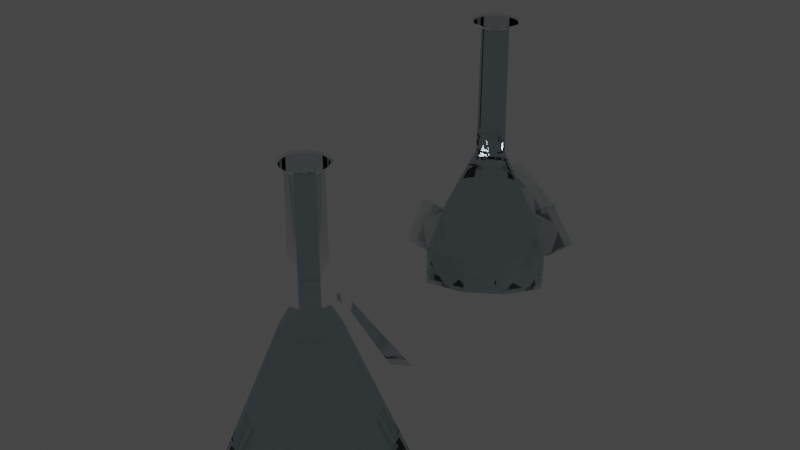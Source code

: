 # Source: flask.blend  (saved by Blender 3.6.13; exported with 4.5.12 LTS)
import bpy
from mathutils import Matrix  # noqa: F401  (used for matrix-valued properties, if any)

bpy.ops.wm.read_factory_settings(use_empty=True)
scene = bpy.context.scene
scene.name = 'Scene'

# ---- collections
col_collection = bpy.data.collections.new('Collection'); scene.collection.children.link(col_collection)

# ---- materials (node trees are filled in below, after node groups)
mat_neutralglas = bpy.data.materials.new('NeutralGlas')
mat_neutralglas_001 = bpy.data.materials.new('NeutralGlas.001')

# ---- material node trees
mat_neutralglas.use_nodes = True; mat_neutralglas.node_tree.nodes.clear()
_N = mat_neutralglas.node_tree.nodes; _L = mat_neutralglas.node_tree.links
n0 = _N.new('ShaderNodeOutputMaterial'); n0.name = 'Material Output'; n0.location = (300, 300)
n1 = _N.new('ShaderNodeBsdfPrincipled'); n1.name = 'Principled BSDF'; n1.location = (10, 300)
n1.distribution = 'GGX'
n1.subsurface_method = 'RANDOM_WALK_SKIN'
n1.inputs[0].default_value = (0.7041, 0.7769, 0.8, 0.75)
n1.inputs[2].default_value = 0.0
n1.inputs[3].default_value = 1.45
n1.inputs[11].default_value = 1.01
n1.inputs[13].default_value = 0.126
n1.inputs[18].default_value = 1.0
n1.inputs[20].default_value = 0.0
n1.inputs[27].default_value = (0.0, 0.0, 0.0, 1.0)
n1.inputs[28].default_value = 1.0
_L.new(n1.outputs[0], n0.inputs[0])
n0.is_active_output = True
mat_neutralglas_001.use_nodes = True; mat_neutralglas_001.node_tree.nodes.clear()
_N = mat_neutralglas_001.node_tree.nodes; _L = mat_neutralglas_001.node_tree.links
n0 = _N.new('ShaderNodeOutputMaterial'); n0.name = 'Material Output'; n0.location = (300, 300)
n1 = _N.new('ShaderNodeBsdfPrincipled'); n1.name = 'Principled BSDF'; n1.location = (10, 300)
n1.distribution = 'GGX'
n1.subsurface_method = 'RANDOM_WALK_SKIN'
n1.inputs[0].default_value = (0.7041, 0.7769, 0.8, 0.75)
n1.inputs[2].default_value = 0.0
n1.inputs[3].default_value = 1.45
n1.inputs[11].default_value = 1.01
n1.inputs[13].default_value = 0.126
n1.inputs[18].default_value = 1.0
n1.inputs[20].default_value = 0.0
n1.inputs[27].default_value = (0.0, 0.0, 0.0, 1.0)
n1.inputs[28].default_value = 1.0
_L.new(n1.outputs[0], n0.inputs[0])
n0.is_active_output = True

# ---- world
world_world = bpy.data.worlds.new('World'); scene.world = world_world
world_world.use_nodes = True; world_world.node_tree.nodes.clear()
_N = world_world.node_tree.nodes; _L = world_world.node_tree.links
n0 = _N.new('ShaderNodeOutputWorld'); n0.name = 'World Output'; n0.location = (300, 300)
n1 = _N.new('ShaderNodeBackground'); n1.name = 'Background'; n1.location = (10, 300)
n1.inputs[0].default_value = (0.05088, 0.05088, 0.05088, 1.0)
_L.new(n1.outputs[0], n0.inputs[0])
n0.is_active_output = True
world_world.color = (0.05088, 0.05088, 0.05088)
world_world.use_sun_shadow = False
world_world.sun_shadow_jitter_overblur = 0.0

# ---- meshes
me_cylinder = bpy.data.meshes.new('Cylinder')
me_cylinder.from_pydata([(0.0, 0.0, -3.725e-09), (-4.78e-10, 0.008937, 0.1), (0.00342, 0.008256, 0.1), (0.006319, 0.006319, 0.1), (0.008256, 0.00342, 0.1), (0.008937, -3.824e-10, 0.1), (0.008256, -0.00342, 0.1), (0.006319, -0.006319, 0.1), (0.00342, -0.008256, 0.1), (-4.78e-10, -0.008937, 0.1), (-0.00342, -0.008256, 0.1), (-0.006319, -0.006319, 0.1), (-0.008256, -0.00342, 0.1), (-0.008937, -3.824e-10, 0.1), (-0.008256, 0.00342, 0.1), (-0.006319, 0.006319, 0.1), (-0.00342, 0.008256, 0.1), (-4.78e-10, 0.008937, 0.1), (0.00342, 0.008256, 0.1), (0.006319, 0.006319, 0.1), (0.008256, 0.00342, 0.1), (0.008937, -3.824e-10, 0.1), (0.008256, -0.00342, 0.1), (0.006319, -0.006319, 0.1), (0.00342, -0.008256, 0.1), (-4.78e-10, -0.008937, 0.1), (-0.00342, -0.008256, 0.1), (-0.006319, -0.006319, 0.1), (-0.008256, -0.00342, 0.1), (-0.008937, -3.824e-10, 0.1), (-0.008256, 0.00342, 0.1), (-0.006319, 0.006319, 0.1), (-0.00342, 0.008256, 0.1), (-4.78e-10, 0.008937, 0.1), (0.00342, 0.008256, 0.1), (0.006319, 0.006319, 0.1), (0.008256, 0.00342, 0.1), (0.008937, -3.824e-10, 0.1), (0.008256, -0.00342, 0.1), (0.006319, -0.006319, 0.1), (0.00342, -0.008256, 0.1), (-4.78e-10, -0.008937, 0.1), (-0.00342, -0.008256, 0.1), (-0.006319, -0.006319, 0.1), (-0.008256, -0.00342, 0.1), (-0.008937, -3.824e-10, 0.1), (-0.008256, 0.00342, 0.1), (-0.006319, 0.006319, 0.1), (-0.00342, 0.008256, 0.1), (-4.2e-10, 0.00955, 0.05197), (-4.182e-10, 0.01408, 0.0484), (0.005388, 0.01301, 0.0484), (0.003655, 0.008823, 0.05197), (0.009955, 0.009955, 0.0484), (0.006753, 0.006753, 0.05197), (0.01301, 0.005388, 0.0484), (0.008823, 0.003655, 0.05197), (0.01408, -3.345e-10, 0.0484), (0.00955, -2.312e-10, 0.05197), (0.01301, -0.005388, 0.0484), (0.008823, -0.003655, 0.05197), (0.009955, -0.009955, 0.0484), (0.006753, -0.006753, 0.05197), (0.005388, -0.01301, 0.0484), (0.003655, -0.008823, 0.05197), (-4.182e-10, -0.01408, 0.0484), (-4.2e-10, -0.00955, 0.05197), (-0.005388, -0.01301, 0.0484), (-0.003655, -0.008823, 0.05197), (-0.009955, -0.009955, 0.0484), (-0.006753, -0.006753, 0.05197), (-0.01301, -0.005388, 0.0484), (-0.008823, -0.003655, 0.05197), (-0.01408, -3.345e-10, 0.0484), (-0.00955, -2.312e-10, 0.05197), (-0.01301, 0.005388, 0.0484), (-0.008823, 0.003655, 0.05197), (-0.009955, 0.009955, 0.0484), (-0.006753, 0.006753, 0.05197), (-0.005388, 0.01301, 0.0484), (-0.003655, 0.008823, 0.05197), (0.0, 0.04243, -3.725e-09), (-5.188e-11, 0.04554, 0.006005), (0.0, 0.04562, 0.0008045), (-2.91e-11, 0.04676, 0.003003), (0.01743, 0.04208, 0.006005), (0.01624, 0.0392, -3.725e-09), (0.01789, 0.0432, 0.003003), (0.01746, 0.04214, 0.0008045), (0.0322, 0.0322, 0.006005), (0.03, 0.03, -3.725e-09), (0.03306, 0.03306, 0.003003), (0.03226, 0.03226, 0.0008045), (0.04208, 0.01743, 0.006005), (0.0392, 0.01624, -3.725e-09), (0.0432, 0.01789, 0.003003), (0.04214, 0.01746, 0.0008045), (0.04554, -4.151e-11, 0.006005), (0.04243, 0.0, -3.725e-09), (0.04676, -1.455e-11, 0.003003), (0.04562, 0.0, 0.0008045), (0.04208, -0.01743, 0.006005), (0.0392, -0.01624, -3.725e-09), (0.0432, -0.01789, 0.003003), (0.04214, -0.01746, 0.0008045), (0.0322, -0.0322, 0.006005), (0.03, -0.03, -3.725e-09), (0.03306, -0.03306, 0.003003), (0.03226, -0.03226, 0.0008045), (0.01743, -0.04208, 0.006005), (0.01624, -0.0392, -3.725e-09), (0.01789, -0.0432, 0.003003), (0.01746, -0.04214, 0.0008045), (-5.188e-11, -0.04554, 0.006005), (0.0, -0.04243, -3.725e-09), (-2.91e-11, -0.04676, 0.003003), (0.0, -0.04562, 0.0008045), (-0.01743, -0.04208, 0.006005), (-0.01624, -0.0392, -3.725e-09), (-0.01789, -0.0432, 0.003003), (-0.01746, -0.04214, 0.0008045), (-0.0322, -0.0322, 0.006005), (-0.03, -0.03, -3.725e-09), (-0.03306, -0.03306, 0.003003), (-0.03226, -0.03226, 0.0008045), (-0.04208, -0.01743, 0.006005), (-0.0392, -0.01624, -3.725e-09), (-0.0432, -0.01789, 0.003003), (-0.04214, -0.01746, 0.0008045), (-0.04554, -4.151e-11, 0.006005), (-0.04243, 0.0, -3.725e-09), (-0.04676, -1.455e-11, 0.003003), (-0.04562, 0.0, 0.0008045), (-0.04208, 0.01743, 0.006005), (-0.0392, 0.01624, -3.725e-09), (-0.0432, 0.01789, 0.003003), (-0.04214, 0.01746, 0.0008045), (-0.0322, 0.0322, 0.006005), (-0.03, 0.03, -3.725e-09), (-0.03306, 0.03306, 0.003003), (-0.03226, 0.03226, 0.0008045), (-0.01743, 0.04208, 0.006005), (-0.01624, 0.0392, -3.725e-09), (-0.01789, 0.0432, 0.003003), (-0.01746, 0.04214, 0.0008045)], [(4, 20), (7, 23), (10, 26), (13, 29), (16, 32), (3, 19), (6, 22), (9, 25), (17, 1), (12, 28), (15, 31), (2, 18), (5, 21), (8, 24), (11, 27), (14, 30)], [(141, 79, 50, 82), (14, 13, 45, 46), (82, 50, 51, 85), (85, 51, 53, 89), (11, 10, 42, 43), (0, 94, 98), (89, 53, 55, 93), (8, 7, 39, 40), (0, 98, 102), (93, 55, 57, 97), (5, 4, 36, 37), (0, 102, 106), (97, 57, 59, 101), (2, 1, 33, 34), (0, 106, 110), (101, 59, 61, 105), (1, 16, 48, 33), (0, 110, 114), (105, 61, 63, 109), (15, 14, 46, 47), (0, 114, 118), (109, 63, 65, 113), (12, 11, 43, 44), (0, 118, 122), (113, 65, 67, 117), (9, 8, 40, 41), (0, 122, 126), (117, 67, 69, 121), (6, 5, 37, 38), (0, 126, 130), (121, 69, 71, 125), (3, 2, 34, 35), (0, 130, 134), (125, 71, 73, 129), (16, 15, 47, 48), (0, 134, 138), (129, 73, 75, 133), (13, 12, 44, 45), (0, 138, 142), (133, 75, 77, 137), (10, 9, 41, 42), (137, 77, 79, 141), (7, 6, 38, 39), (0, 81, 86), (4, 3, 35, 36), (0, 86, 90), (0, 90, 94), (78, 15, 16, 80), (76, 14, 15, 78), (74, 13, 14, 76), (72, 12, 13, 74), (70, 11, 12, 72), (68, 10, 11, 70), (66, 9, 10, 68), (64, 8, 9, 66), (62, 7, 8, 64), (60, 6, 7, 62), (58, 5, 6, 60), (56, 4, 5, 58), (54, 3, 4, 56), (52, 2, 3, 54), (49, 1, 2, 52), (80, 49, 50, 79), (78, 80, 79, 77), (76, 78, 77, 75), (74, 76, 75, 73), (72, 74, 73, 71), (70, 72, 71, 69), (68, 70, 69, 67), (66, 68, 67, 65), (64, 66, 65, 63), (62, 64, 63, 61), (60, 62, 61, 59), (58, 60, 59, 57), (56, 58, 57, 55), (54, 56, 55, 53), (52, 54, 53, 51), (49, 52, 51, 50), (80, 16, 1, 49), (82, 85, 87, 84), (84, 87, 88, 83), (83, 88, 86, 81), (85, 89, 91, 87), (87, 91, 92, 88), (88, 92, 90, 86), (89, 93, 95, 91), (91, 95, 96, 92), (92, 96, 94, 90), (93, 97, 99, 95), (95, 99, 100, 96), (96, 100, 98, 94), (97, 101, 103, 99), (99, 103, 104, 100), (100, 104, 102, 98), (101, 105, 107, 103), (103, 107, 108, 104), (104, 108, 106, 102), (105, 109, 111, 107), (107, 111, 112, 108), (108, 112, 110, 106), (109, 113, 115, 111), (111, 115, 116, 112), (112, 116, 114, 110), (113, 117, 119, 115), (115, 119, 120, 116), (116, 120, 118, 114), (117, 121, 123, 119), (119, 123, 124, 120), (120, 124, 122, 118), (121, 125, 127, 123), (123, 127, 128, 124), (124, 128, 126, 122), (125, 129, 131, 127), (127, 131, 132, 128), (128, 132, 130, 126), (129, 133, 135, 131), (131, 135, 136, 132), (132, 136, 134, 130), (133, 137, 139, 135), (135, 139, 140, 136), (136, 140, 138, 134), (137, 141, 143, 139), (139, 143, 144, 140), (140, 144, 142, 138), (141, 82, 84, 143), (143, 84, 83, 144), (144, 83, 81, 142), (0, 142, 81)])
_uv = me_cylinder.uv_layers.new(name='UVMap')
_uv.uv.foreach_set('vector', [0.0625, 0.53, 0.0625, 0.742, 0.0, 0.742, 0.0, 0.53, 0.1875, 1.0, 0.25, 1.0, 0.25, 1.0, 0.1875, 1.0, 1.0, 0.53, 1.0, 0.742, 0.9375, 0.742, 0.9375, 0.53, 0.9375, 0.53, 0.9375, 0.742, 0.875, 0.742, 0.875, 0.53, 0.375, 1.0, 0.4375, 1.0, 0.4375, 1.0, 0.375, 1.0, 0.75, 0.25, 0.9381, 0.3279, 0.9536, 0.25, 0.875, 0.53, 0.875, 0.742, 0.8125, 0.742, 0.8125, 0.53, 0.5625, 1.0, 0.625, 1.0, 0.625, 1.0, 0.5625, 1.0, 0.75, 0.25, 0.9536, 0.25, 0.9381, 0.1721, 0.8125, 0.53, 0.8125, 0.742, 0.75, 0.742, 0.75, 0.53, 0.75, 1.0, 0.8125, 1.0, 0.8125, 1.0, 0.75, 1.0, 0.75, 0.25, 0.9381, 0.1721, 0.894, 0.106, 0.75, 0.53, 0.75, 0.742, 0.6875, 0.742, 0.6875, 0.53, 0.9375, 1.0, 1.0, 1.0, 1.0, 1.0, 0.9375, 1.0, 0.75, 0.25, 0.894, 0.106, 0.8279, 0.06185, 0.6875, 0.53, 0.6875, 0.742, 0.625, 0.742, 0.625, 0.53, 0.0, 1.0, 0.0625, 1.0, 0.0625, 1.0, 0.0, 1.0, 0.75, 0.25, 0.8279, 0.06185, 0.75, 0.04635, 0.625, 0.53, 0.625, 0.742, 0.5625, 0.742, 0.5625, 0.53, 0.125, 1.0, 0.1875, 1.0, 0.1875, 1.0, 0.125, 1.0, 0.75, 0.25, 0.75, 0.04635, 0.6721, 0.06185, 0.5625, 0.53, 0.5625, 0.742, 0.5, 0.742, 0.5, 0.53, 0.3125, 1.0, 0.375, 1.0, 0.375, 1.0, 0.3125, 1.0, 0.75, 0.25, 0.6721, 0.06185, 0.606, 0.106, 0.5, 0.53, 0.5, 0.742, 0.4375, 0.742, 0.4375, 0.53, 0.5, 1.0, 0.5625, 1.0, 0.5625, 1.0, 0.5, 1.0, 0.75, 0.25, 0.606, 0.106, 0.5619, 0.1721, 0.4375, 0.53, 0.4375, 0.742, 0.375, 0.742, 0.375, 0.53, 0.6875, 1.0, 0.75, 1.0, 0.75, 1.0, 0.6875, 1.0, 0.75, 0.25, 0.5619, 0.1721, 0.5464, 0.25, 0.375, 0.53, 0.375, 0.742, 0.3125, 0.742, 0.3125, 0.53, 0.875, 1.0, 0.9375, 1.0, 0.9375, 1.0, 0.875, 1.0, 0.75, 0.25, 0.5464, 0.25, 0.5619, 0.3279, 0.3125, 0.53, 0.3125, 0.742, 0.25, 0.742, 0.25, 0.53, 0.0625, 1.0, 0.125, 1.0, 0.125, 1.0, 0.0625, 1.0, 0.75, 0.25, 0.5619, 0.3279, 0.606, 0.394, 0.25, 0.53, 0.25, 0.742, 0.1875, 0.742, 0.1875, 0.53, 0.25, 1.0, 0.3125, 1.0, 0.3125, 1.0, 0.25, 1.0, 0.75, 0.25, 0.606, 0.394, 0.6721, 0.4381, 0.1875, 0.53, 0.1875, 0.742, 0.125, 0.742, 0.125, 0.53, 0.4375, 1.0, 0.5, 1.0, 0.5, 1.0, 0.4375, 1.0, 0.125, 0.53, 0.125, 0.742, 0.0625, 0.742, 0.0625, 0.53, 0.625, 1.0, 0.6875, 1.0, 0.6875, 1.0, 0.625, 1.0, 0.75, 0.25, 0.75, 0.4536, 0.8279, 0.4381, 0.8125, 1.0, 0.875, 1.0, 0.875, 1.0, 0.8125, 1.0, 0.75, 0.25, 0.8279, 0.4381, 0.894, 0.394, 0.75, 0.25, 0.894, 0.394, 0.9381, 0.3279, 0.125, 0.7599, 0.125, 1.0, 0.0625, 1.0, 0.0625, 0.7599, 0.1875, 0.7599, 0.1875, 1.0, 0.125, 1.0, 0.125, 0.7599, 0.25, 0.7599, 0.25, 1.0, 0.1875, 1.0, 0.1875, 0.7599, 0.3125, 0.7599, 0.3125, 1.0, 0.25, 1.0, 0.25, 0.7599, 0.375, 0.7599, 0.375, 1.0, 0.3125, 1.0, 0.3125, 0.7599, 0.4375, 0.7599, 0.4375, 1.0, 0.375, 1.0, 0.375, 0.7599, 0.5, 0.7599, 0.5, 1.0, 0.4375, 1.0, 0.4375, 0.7599, 0.5625, 0.7599, 0.5625, 1.0, 0.5, 1.0, 0.5, 0.7599, 0.625, 0.7599, 0.625, 1.0, 0.5625, 1.0, 0.5625, 0.7599, 0.6875, 0.7599, 0.6875, 1.0, 0.625, 1.0, 0.625, 0.7599, 0.75, 0.7599, 0.75, 1.0, 0.6875, 1.0, 0.6875, 0.7599, 0.8125, 0.7599, 0.8125, 1.0, 0.75, 1.0, 0.75, 0.7599, 0.875, 0.7599, 0.875, 1.0, 0.8125, 1.0, 0.8125, 0.7599, 0.9375, 0.7599, 0.9375, 1.0, 0.875, 1.0, 0.875, 0.7599, 1.0, 0.7599, 1.0, 1.0, 0.9375, 1.0, 0.9375, 0.7599, 0.0625, 0.7599, 0.0, 0.7599, 0.0, 0.742, 0.0625, 0.742, 0.125, 0.7599, 0.0625, 0.7599, 0.0625, 0.742, 0.125, 0.742, 0.1875, 0.7599, 0.125, 0.7599, 0.125, 0.742, 0.1875, 0.742, 0.25, 0.7599, 0.1875, 0.7599, 0.1875, 0.742, 0.25, 0.742, 0.3125, 0.7599, 0.25, 0.7599, 0.25, 0.742, 0.3125, 0.742, 0.375, 0.7599, 0.3125, 0.7599, 0.3125, 0.742, 0.375, 0.742, 0.4375, 0.7599, 0.375, 0.7599, 0.375, 0.742, 0.4375, 0.742, 0.5, 0.7599, 0.4375, 0.7599, 0.4375, 0.742, 0.5, 0.742, 0.5625, 0.7599, 0.5, 0.7599, 0.5, 0.742, 0.5625, 0.742, 0.625, 0.7599, 0.5625, 0.7599, 0.5625, 0.742, 0.625, 0.742, 0.6875, 0.7599, 0.625, 0.7599, 0.625, 0.742, 0.6875, 0.742, 0.75, 0.7599, 0.6875, 0.7599, 0.6875, 0.742, 0.75, 0.742, 0.8125, 0.7599, 0.75, 0.7599, 0.75, 0.742, 0.8125, 0.742, 0.875, 0.7599, 0.8125, 0.7599, 0.8125, 0.742, 0.875, 0.742, 0.9375, 0.7599, 0.875, 0.7599, 0.875, 0.742, 0.9375, 0.742, 1.0, 0.7599, 0.9375, 0.7599, 0.9375, 0.742, 1.0, 0.742, 0.0625, 0.7599, 0.0625, 1.0, 0.0, 1.0, 0.0, 0.7599, 1.0, 0.53, 0.9375, 0.53, 0.9395, 0.5, 0.998, 0.5, 0.753, 0.4894, 0.8389, 0.4723, 0.8338, 0.4523, 0.75, 0.469, 0.75, 0.469, 0.8338, 0.4523, 0.8279, 0.4381, 0.75, 0.4536, 0.9375, 0.53, 0.875, 0.53, 0.877, 0.5, 0.9355, 0.5, 0.8444, 0.47, 0.9172, 0.4214, 0.9048, 0.4048, 0.8338, 0.4523, 0.8338, 0.4523, 0.9048, 0.4048, 0.894, 0.394, 0.8279, 0.4381, 0.875, 0.53, 0.8125, 0.53, 0.8145, 0.5, 0.873, 0.5, 0.9214, 0.4172, 0.97, 0.3444, 0.9523, 0.3338, 0.9048, 0.4048, 0.9048, 0.4048, 0.9523, 0.3338, 0.9381, 0.3279, 0.894, 0.394, 0.8125, 0.53, 0.75, 0.53, 0.752, 0.5, 0.8105, 0.5, 0.9723, 0.3389, 0.9894, 0.253, 0.969, 0.25, 0.9523, 0.3338, 0.9523, 0.3338, 0.969, 0.25, 0.9536, 0.25, 0.9381, 0.3279, 0.75, 0.53, 0.6875, 0.53, 0.6895, 0.5, 0.748, 0.5, 0.9894, 0.247, 0.9723, 0.1611, 0.9523, 0.1662, 0.969, 0.25, 0.969, 0.25, 0.9523, 0.1662, 0.9381, 0.1721, 0.9536, 0.25, 0.6875, 0.53, 0.625, 0.53, 0.627, 0.5, 0.6855, 0.5, 0.97, 0.1556, 0.9214, 0.08282, 0.9048, 0.09517, 0.9523, 0.1662, 0.9523, 0.1662, 0.9048, 0.09517, 0.894, 0.106, 0.9381, 0.1721, 0.625, 0.53, 0.5625, 0.53, 0.5645, 0.5, 0.623, 0.5, 0.9172, 0.07861, 0.8444, 0.02996, 0.8338, 0.04771, 0.9048, 0.09517, 0.9048, 0.09517, 0.8338, 0.04771, 0.8279, 0.06185, 0.894, 0.106, 0.5625, 0.53, 0.5, 0.53, 0.502, 0.5, 0.5605, 0.5, 0.8389, 0.02768, 0.753, 0.01059, 0.75, 0.03104, 0.8338, 0.04771, 0.8338, 0.04771, 0.75, 0.03104, 0.75, 0.04635, 0.8279, 0.06185, 0.5, 0.53, 0.4375, 0.53, 0.4395, 0.5, 0.498, 0.5, 0.747, 0.01059, 0.6611, 0.02768, 0.6662, 0.04771, 0.75, 0.03104, 0.75, 0.03104, 0.6662, 0.04771, 0.6721, 0.06185, 0.75, 0.04635, 0.4375, 0.53, 0.375, 0.53, 0.377, 0.5, 0.4355, 0.5, 0.6556, 0.02996, 0.5828, 0.07861, 0.5952, 0.09517, 0.6662, 0.04771, 0.6662, 0.04771, 0.5952, 0.09517, 0.606, 0.106, 0.6721, 0.06185, 0.375, 0.53, 0.3125, 0.53, 0.3145, 0.5, 0.373, 0.5, 0.5786, 0.08282, 0.53, 0.1556, 0.5477, 0.1662, 0.5952, 0.09517, 0.5952, 0.09517, 0.5477, 0.1662, 0.5619, 0.1721, 0.606, 0.106, 0.3125, 0.53, 0.25, 0.53, 0.252, 0.5, 0.3105, 0.5, 0.5277, 0.1611, 0.5106, 0.247, 0.531, 0.25, 0.5477, 0.1662, 0.5477, 0.1662, 0.531, 0.25, 0.5464, 0.25, 0.5619, 0.1721, 0.25, 0.53, 0.1875, 0.53, 0.1895, 0.5, 0.248, 0.5, 0.5106, 0.253, 0.5277, 0.3389, 0.5477, 0.3338, 0.531, 0.25, 0.531, 0.25, 0.5477, 0.3338, 0.5619, 0.3279, 0.5464, 0.25, 0.1875, 0.53, 0.125, 0.53, 0.127, 0.5, 0.1855, 0.5, 0.53, 0.3444, 0.5786, 0.4172, 0.5952, 0.4048, 0.5477, 0.3338, 0.5477, 0.3338, 0.5952, 0.4048, 0.606, 0.394, 0.5619, 0.3279, 0.125, 0.53, 0.0625, 0.53, 0.06453, 0.5, 0.123, 0.5, 0.5828, 0.4214, 0.6556, 0.47, 0.6662, 0.4523, 0.5952, 0.4048, 0.5952, 0.4048, 0.6662, 0.4523, 0.6721, 0.4381, 0.606, 0.394, 0.0625, 0.53, 0.0, 0.53, 0.002027, 0.5, 0.06047, 0.5, 0.6611, 0.4723, 0.747, 0.4894, 0.75, 0.469, 0.6662, 0.4523, 0.6662, 0.4523, 0.75, 0.469, 0.75, 0.4536, 0.6721, 0.4381, 0.75, 0.25, 0.6721, 0.4381, 0.75, 0.4536])
me_cylinder.materials.append(mat_neutralglas)
me_cylinder.update()
me_cylinder_001 = bpy.data.meshes.new('Cylinder.001')
me_cylinder_001.from_pydata([(-9.969e-11, 0.008937, 0.1239), (0.00342, 0.008256, 0.1239), (0.006319, 0.006319, 0.1239), (0.008256, 0.00342, 0.1239), (0.008937, 7.068e-09, 0.1239), (0.008256, -0.00342, 0.1239), (0.006319, -0.006319, 0.1239), (0.00342, -0.008256, 0.1239), (-9.969e-11, -0.008937, 0.1239), (-0.00342, -0.008256, 0.1239), (-0.006319, -0.006319, 0.1239), (-0.008256, -0.00342, 0.1239), (-0.008937, 7.068e-09, 0.1239), (-0.008256, 0.00342, 0.1239), (-0.006319, 0.006319, 0.1239), (-0.00342, 0.008256, 0.1239), (-9.969e-11, 0.008937, 0.1239), (0.00342, 0.008256, 0.1239), (0.006319, 0.006319, 0.1239), (0.008256, 0.00342, 0.1239), (0.008937, 7.068e-09, 0.1239), (0.008256, -0.00342, 0.1239), (0.006319, -0.006319, 0.1239), (0.00342, -0.008256, 0.1239), (-9.969e-11, -0.008937, 0.1239), (-0.00342, -0.008256, 0.1239), (-0.006319, -0.006319, 0.1239), (-0.008256, -0.00342, 0.1239), (-0.008937, 7.068e-09, 0.1239), (-0.008256, 0.00342, 0.1239), (-0.006319, 0.006319, 0.1239), (-0.00342, 0.008256, 0.1239), (-9.969e-11, 0.008937, 0.1239), (0.00342, 0.008256, 0.1239), (0.006319, 0.006319, 0.1239), (0.008256, 0.00342, 0.1239), (0.008937, 7.068e-09, 0.1239), (0.008256, -0.00342, 0.1239), (0.006319, -0.006319, 0.1239), (0.00342, -0.008256, 0.1239), (-9.969e-11, -0.008937, 0.1239), (-0.00342, -0.008256, 0.1239), (-0.006319, -0.006319, 0.1239), (-0.008256, -0.00342, 0.1239), (-0.008937, 7.068e-09, 0.1239), (-0.008256, 0.00342, 0.1239), (-0.006319, 0.006319, 0.1239), (-0.00342, 0.008256, 0.1239), (-4.16e-11, 0.00955, 0.07584), (-3.983e-11, 0.01408, 0.07227), (0.005388, 0.01301, 0.07227), (0.003655, 0.008823, 0.07584), (0.009955, 0.009955, 0.07227), (0.006753, 0.006753, 0.07584), (0.01301, 0.005388, 0.07227), (0.008823, 0.003655, 0.07584), (0.01408, 7.116e-09, 0.07227), (0.00955, 7.219e-09, 0.07584), (0.01301, -0.005388, 0.07227), (0.008823, -0.003655, 0.07584), (0.009955, -0.009955, 0.07227), (0.006753, -0.006753, 0.07584), (0.005388, -0.01301, 0.07227), (0.003655, -0.008823, 0.07584), (-3.983e-11, -0.01408, 0.07227), (-4.16e-11, -0.00955, 0.07584), (-0.005388, -0.01301, 0.07227), (-0.003655, -0.008823, 0.07584), (-0.009955, -0.009955, 0.07227), (-0.006753, -0.006753, 0.07584), (-0.01301, -0.005388, 0.07227), (-0.008823, -0.003655, 0.07584), (-0.01408, 7.116e-09, 0.07227), (-0.00955, 7.219e-09, 0.07584), (-0.01301, 0.005388, 0.07227), (-0.008823, 0.003655, 0.07584), (-0.009955, 0.009955, 0.07227), (-0.006753, 0.006753, 0.07584), (-0.005388, 0.01301, 0.07227), (-0.003655, 0.008823, 0.07584), (2.219e-10, 0.004684, 0.0), (0.001793, 0.004328, 0.0), (0.003312, 0.003312, 0.0), (0.004328, 0.001793, 0.0), (0.004684, 3.649e-10, 0.0), (0.004328, -0.001793, 0.0), (0.003312, -0.003312, 0.0), (0.001793, -0.004328, 0.0), (2.219e-10, -0.004684, 0.0), (-0.001793, -0.004328, 0.0), (-0.003312, -0.003312, 0.0), (-0.004328, -0.001793, 0.0), (-0.004684, 3.649e-10, 0.0), (-0.004328, 0.001793, 0.0), (-0.003312, 0.003312, 0.0), (-0.001793, 0.004328, 0.0), (-0.008419, 0.02033, 0.003076), (-0.01556, 0.01556, 0.003076), (-0.02033, 0.008419, 0.003076), (-0.022, 1.714e-09, 0.003076), (-0.02033, -0.008419, 0.003076), (-0.01556, -0.01556, 0.003076), (-0.008419, -0.02033, 0.003076), (7.396e-11, -0.022, 0.003076), (0.008419, -0.02033, 0.003076), (0.01556, -0.01556, 0.003076), (0.02033, -0.008419, 0.003076), (0.022, 1.714e-09, 0.003076), (0.02033, 0.008419, 0.003076), (0.01556, 0.01556, 0.003076), (0.008419, 0.02033, 0.003076), (7.396e-11, 0.022, 0.003076), (7.692e-11, 0.03384, 0.0169), (0.01295, 0.03127, 0.0169), (0.02393, 0.02393, 0.0169), (0.03127, 0.01295, 0.0169), (0.03384, 6.646e-09, 0.0169), (0.03127, -0.01295, 0.0169), (0.02393, -0.02393, 0.0169), (0.01295, -0.03127, 0.0169), (7.692e-11, -0.03384, 0.0169), (-0.01295, -0.03127, 0.0169), (-0.02393, -0.02393, 0.0169), (-0.03127, -0.01295, 0.0169), (-0.03384, 6.646e-09, 0.0169), (-0.03127, 0.01295, 0.0169), (-0.02393, 0.02393, 0.0169), (-0.01295, 0.03127, 0.0169), (-0.01482, 0.03578, 0.0315), (-0.02739, 0.02739, 0.0315), (-0.03578, 0.01482, 0.0315), (-0.03873, 6.53e-09, 0.0315), (-0.03578, -0.01482, 0.0315), (-0.02739, -0.02739, 0.0315), (-0.01482, -0.03578, 0.0315), (2.494e-11, -0.03873, 0.0315), (0.01482, -0.03578, 0.0315), (0.02739, -0.02739, 0.0315), (0.03578, -0.01482, 0.0315), (0.03873, 6.53e-09, 0.0315), (0.03578, 0.01482, 0.0315), (0.02739, 0.02739, 0.0315), (0.01482, 0.03578, 0.0315), (2.494e-11, 0.03873, 0.0315), (2.494e-11, 0.03873, 0.0449), (0.01482, 0.03578, 0.0449), (0.02739, 0.02739, 0.0449), (0.03578, 0.01482, 0.0449), (0.03873, 6.53e-09, 0.0449), (0.03578, -0.01482, 0.0449), (0.02739, -0.02739, 0.0449), (0.01482, -0.03578, 0.0449), (2.494e-11, -0.03873, 0.0449), (-0.01482, -0.03578, 0.0449), (-0.02739, -0.02739, 0.0449), (-0.03578, -0.01482, 0.0449), (-0.03873, 6.53e-09, 0.0449), (-0.03578, 0.01482, 0.0449), (-0.02739, 0.02739, 0.0449), (-0.01482, 0.03578, 0.0449), (-0.01123, 0.02712, 0.05914), (-0.02076, 0.02076, 0.05914), (-0.02712, 0.01123, 0.05914), (-0.02935, 6.753e-09, 0.05914), (-0.02712, -0.01123, 0.05914), (-0.02076, -0.02076, 0.05914), (-0.01123, -0.02712, 0.05914), (4.004e-11, -0.02935, 0.05914), (0.01123, -0.02712, 0.05914), (0.02076, -0.02076, 0.05914), (0.02712, -0.01123, 0.05914), (0.02935, 6.753e-09, 0.05914), (0.02712, 0.01123, 0.05914), (0.02076, 0.02076, 0.05914), (0.01123, 0.02712, 0.05914), (4.004e-11, 0.02935, 0.05914)], [(3, 19), (6, 22), (9, 25), (12, 28), (15, 31), (2, 18), (5, 21), (8, 24), (16, 0), (11, 27), (14, 30), (1, 17), (4, 20), (7, 23), (10, 26), (13, 29)], [(97, 96, 95, 94), (13, 12, 44, 45), (103, 102, 89, 88), (106, 105, 86, 85), (10, 9, 41, 42), (117, 118, 105, 106), (7, 6, 38, 39), (112, 113, 110, 111), (4, 3, 35, 36), (123, 124, 99, 100), (1, 0, 32, 33), (125, 126, 97, 98), (0, 15, 47, 32), (142, 141, 114, 113), (14, 13, 45, 46), (140, 139, 116, 115), (11, 10, 42, 43), (138, 137, 118, 117), (8, 7, 39, 40), (154, 155, 132, 133), (5, 4, 36, 37), (151, 152, 135, 136), (2, 1, 33, 34), (150, 151, 136, 137), (15, 14, 46, 47), (163, 162, 157, 156), (12, 11, 43, 44), (95, 80, 81, 82, 83, 84, 85, 86, 87, 88, 89, 90, 91, 92, 93, 94), (165, 164, 155, 154), (9, 8, 40, 41), (170, 169, 150, 149), (6, 5, 37, 38), (3, 2, 34, 35), (77, 14, 15, 79), (75, 13, 14, 77), (73, 12, 13, 75), (71, 11, 12, 73), (69, 10, 11, 71), (67, 9, 10, 69), (65, 8, 9, 67), (63, 7, 8, 65), (61, 6, 7, 63), (59, 5, 6, 61), (57, 4, 5, 59), (55, 3, 4, 57), (53, 2, 3, 55), (51, 1, 2, 53), (48, 0, 1, 51), (79, 48, 49, 78), (77, 79, 78, 76), (75, 77, 76, 74), (73, 75, 74, 72), (71, 73, 72, 70), (69, 71, 70, 68), (67, 69, 68, 66), (65, 67, 66, 64), (63, 65, 64, 62), (61, 63, 62, 60), (59, 61, 60, 58), (57, 59, 58, 56), (55, 57, 56, 54), (53, 55, 54, 52), (51, 53, 52, 50), (48, 51, 50, 49), (79, 15, 0, 48), (107, 106, 85, 84), (100, 99, 92, 91), (104, 103, 88, 87), (101, 100, 91, 90), (109, 108, 83, 82), (105, 104, 87, 86), (108, 107, 84, 83), (127, 112, 111, 96), (122, 123, 100, 101), (121, 122, 101, 102), (126, 127, 96, 97), (114, 115, 108, 109), (118, 119, 104, 105), (120, 121, 102, 103), (119, 120, 103, 104), (116, 117, 106, 107), (132, 131, 124, 123), (136, 135, 120, 119), (139, 138, 117, 116), (137, 136, 119, 118), (129, 128, 127, 126), (133, 132, 123, 122), (131, 130, 125, 124), (128, 143, 112, 127), (135, 134, 121, 120), (147, 148, 139, 140), (143, 142, 113, 112), (159, 144, 143, 128), (152, 153, 134, 135), (145, 146, 141, 142), (144, 145, 142, 143), (157, 158, 129, 130), (156, 157, 130, 131), (149, 150, 137, 138), (172, 171, 148, 147), (158, 159, 128, 129), (162, 161, 158, 157), (164, 163, 156, 155), (173, 172, 147, 146), (160, 175, 144, 159), (161, 160, 159, 158), (166, 165, 154, 153), (168, 167, 152, 151), (171, 170, 149, 148), (169, 168, 151, 150), (99, 98, 93, 92), (96, 111, 80, 95), (110, 109, 82, 81), (60, 62, 168, 169), (175, 174, 145, 144), (98, 97, 94, 93), (124, 125, 98, 99), (130, 129, 126, 125), (111, 110, 81, 80), (153, 154, 133, 134), (146, 147, 140, 141), (102, 101, 90, 89), (167, 166, 153, 152), (174, 173, 146, 145), (113, 114, 109, 110), (115, 116, 107, 108), (134, 133, 122, 121), (141, 140, 115, 114), (148, 149, 138, 139), (155, 156, 131, 132), (66, 68, 165, 166), (64, 66, 166, 167), (52, 54, 172, 173), (72, 74, 162, 163), (62, 64, 167, 168), (50, 52, 173, 174), (49, 50, 174, 175), (68, 70, 164, 165), (54, 56, 171, 172), (56, 58, 170, 171), (70, 72, 163, 164), (76, 78, 160, 161), (74, 76, 161, 162), (58, 60, 169, 170), (78, 49, 175, 160)])
_uv = me_cylinder_001.uv_layers.new(name='UVMap')
_uv.uv.foreach_set('vector', [0.125, 0.742, 0.0625, 0.742, 0.0625, 0.742, 0.125, 0.742, 0.1875, 1.0, 0.25, 1.0, 0.25, 1.0, 0.1875, 1.0, 0.5, 0.742, 0.4375, 0.742, 0.4375, 0.742, 0.5, 0.742, 0.6875, 0.742, 0.625, 0.742, 0.625, 0.742, 0.6875, 0.742, 0.375, 1.0, 0.4375, 1.0, 0.4375, 1.0, 0.375, 1.0, 0.6875, 0.742, 0.625, 0.742, 0.625, 0.742, 0.6875, 0.742, 0.5625, 1.0, 0.625, 1.0, 0.625, 1.0, 0.5625, 1.0, 1.0, 0.742, 0.9375, 0.742, 0.9375, 0.742, 1.0, 0.742, 0.75, 1.0, 0.8125, 1.0, 0.8125, 1.0, 0.75, 1.0, 0.3125, 0.742, 0.25, 0.742, 0.25, 0.742, 0.3125, 0.742, 0.9375, 1.0, 1.0, 1.0, 1.0, 1.0, 0.9375, 1.0, 0.1875, 0.742, 0.125, 0.742, 0.125, 0.742, 0.1875, 0.742, 0.0, 1.0, 0.0625, 1.0, 0.0625, 1.0, 0.0, 1.0, 0.9375, 0.742, 0.875, 0.742, 0.875, 0.742, 0.9375, 0.742, 0.125, 1.0, 0.1875, 1.0, 0.1875, 1.0, 0.125, 1.0, 0.8125, 0.742, 0.75, 0.742, 0.75, 0.742, 0.8125, 0.742, 0.3125, 1.0, 0.375, 1.0, 0.375, 1.0, 0.3125, 1.0, 0.6875, 0.742, 0.625, 0.742, 0.625, 0.742, 0.6875, 0.742, 0.5, 1.0, 0.5625, 1.0, 0.5625, 1.0, 0.5, 1.0, 0.375, 0.742, 0.3125, 0.742, 0.3125, 0.742, 0.375, 0.742, 0.6875, 1.0, 0.75, 1.0, 0.75, 1.0, 0.6875, 1.0, 0.5625, 0.742, 0.5, 0.742, 0.5, 0.742, 0.5625, 0.742, 0.875, 1.0, 0.9375, 1.0, 0.9375, 1.0, 0.875, 1.0, 0.625, 0.742, 0.5625, 0.742, 0.5625, 0.742, 0.625, 0.742, 0.0625, 1.0, 0.125, 1.0, 0.125, 1.0, 0.0625, 1.0, 0.25, 0.742, 0.1875, 0.742, 0.1875, 0.742, 0.25, 0.742, 0.25, 1.0, 0.3125, 1.0, 0.3125, 1.0, 0.25, 1.0, 0.0625, 0.742, 0.0, 0.742, 0.9375, 0.742, 0.875, 0.742, 0.8125, 0.742, 0.75, 0.742, 0.6875, 0.742, 0.625, 0.742, 0.5625, 0.742, 0.5, 0.742, 0.4375, 0.742, 0.375, 0.742, 0.3125, 0.742, 0.25, 0.742, 0.1875, 0.742, 0.125, 0.742, 0.375, 0.742, 0.3125, 0.742, 0.3125, 0.742, 0.375, 0.742, 0.4375, 1.0, 0.5, 1.0, 0.5, 1.0, 0.4375, 1.0, 0.6875, 0.742, 0.625, 0.742, 0.625, 0.742, 0.6875, 0.742, 0.625, 1.0, 0.6875, 1.0, 0.6875, 1.0, 0.625, 1.0, 0.8125, 1.0, 0.875, 1.0, 0.875, 1.0, 0.8125, 1.0, 0.125, 0.7599, 0.125, 1.0, 0.0625, 1.0, 0.0625, 0.7599, 0.1875, 0.7599, 0.1875, 1.0, 0.125, 1.0, 0.125, 0.7599, 0.25, 0.7599, 0.25, 1.0, 0.1875, 1.0, 0.1875, 0.7599, 0.3125, 0.7599, 0.3125, 1.0, 0.25, 1.0, 0.25, 0.7599, 0.375, 0.7599, 0.375, 1.0, 0.3125, 1.0, 0.3125, 0.7599, 0.4375, 0.7599, 0.4375, 1.0, 0.375, 1.0, 0.375, 0.7599, 0.5, 0.7599, 0.5, 1.0, 0.4375, 1.0, 0.4375, 0.7599, 0.5625, 0.7599, 0.5625, 1.0, 0.5, 1.0, 0.5, 0.7599, 0.625, 0.7599, 0.625, 1.0, 0.5625, 1.0, 0.5625, 0.7599, 0.6875, 0.7599, 0.6875, 1.0, 0.625, 1.0, 0.625, 0.7599, 0.75, 0.7599, 0.75, 1.0, 0.6875, 1.0, 0.6875, 0.7599, 0.8125, 0.7599, 0.8125, 1.0, 0.75, 1.0, 0.75, 0.7599, 0.875, 0.7599, 0.875, 1.0, 0.8125, 1.0, 0.8125, 0.7599, 0.9375, 0.7599, 0.9375, 1.0, 0.875, 1.0, 0.875, 0.7599, 1.0, 0.7599, 1.0, 1.0, 0.9375, 1.0, 0.9375, 0.7599, 0.0625, 0.7599, 0.0, 0.7599, 0.0, 0.742, 0.0625, 0.742, 0.125, 0.7599, 0.0625, 0.7599, 0.0625, 0.742, 0.125, 0.742, 0.1875, 0.7599, 0.125, 0.7599, 0.125, 0.742, 0.1875, 0.742, 0.25, 0.7599, 0.1875, 0.7599, 0.1875, 0.742, 0.25, 0.742, 0.3125, 0.7599, 0.25, 0.7599, 0.25, 0.742, 0.3125, 0.742, 0.375, 0.7599, 0.3125, 0.7599, 0.3125, 0.742, 0.375, 0.742, 0.4375, 0.7599, 0.375, 0.7599, 0.375, 0.742, 0.4375, 0.742, 0.5, 0.7599, 0.4375, 0.7599, 0.4375, 0.742, 0.5, 0.742, 0.5625, 0.7599, 0.5, 0.7599, 0.5, 0.742, 0.5625, 0.742, 0.625, 0.7599, 0.5625, 0.7599, 0.5625, 0.742, 0.625, 0.742, 0.6875, 0.7599, 0.625, 0.7599, 0.625, 0.742, 0.6875, 0.742, 0.75, 0.7599, 0.6875, 0.7599, 0.6875, 0.742, 0.75, 0.742, 0.8125, 0.7599, 0.75, 0.7599, 0.75, 0.742, 0.8125, 0.742, 0.875, 0.7599, 0.8125, 0.7599, 0.8125, 0.742, 0.875, 0.742, 0.9375, 0.7599, 0.875, 0.7599, 0.875, 0.742, 0.9375, 0.742, 1.0, 0.7599, 0.9375, 0.7599, 0.9375, 0.742, 1.0, 0.742, 0.0625, 0.7599, 0.0625, 1.0, 0.0, 1.0, 0.0, 0.7599, 0.75, 0.742, 0.6875, 0.742, 0.6875, 0.742, 0.75, 0.742, 0.3125, 0.742, 0.25, 0.742, 0.25, 0.742, 0.3125, 0.742, 0.5625, 0.742, 0.5, 0.742, 0.5, 0.742, 0.5625, 0.742, 0.375, 0.742, 0.3125, 0.742, 0.3125, 0.742, 0.375, 0.742, 0.875, 0.742, 0.8125, 0.742, 0.8125, 0.742, 0.875, 0.742, 0.625, 0.742, 0.5625, 0.742, 0.5625, 0.742, 0.625, 0.742, 0.8125, 0.742, 0.75, 0.742, 0.75, 0.742, 0.8125, 0.742, 0.0625, 0.742, 0.0, 0.742, 0.0, 0.742, 0.0625, 0.742, 0.375, 0.742, 0.3125, 0.742, 0.3125, 0.742, 0.375, 0.742, 0.4375, 0.742, 0.375, 0.742, 0.375, 0.742, 0.4375, 0.742, 0.125, 0.742, 0.0625, 0.742, 0.0625, 0.742, 0.125, 0.742, 0.875, 0.742, 0.8125, 0.742, 0.8125, 0.742, 0.875, 0.742, 0.625, 0.742, 0.5625, 0.742, 0.5625, 0.742, 0.625, 0.742, 0.5, 0.742, 0.4375, 0.742, 0.4375, 0.742, 0.5, 0.742, 0.5625, 0.742, 0.5, 0.742, 0.5, 0.742, 0.5625, 0.742, 0.75, 0.742, 0.6875, 0.742, 0.6875, 0.742, 0.75, 0.742, 0.3125, 0.742, 0.25, 0.742, 0.25, 0.742, 0.3125, 0.742, 0.5625, 0.742, 0.5, 0.742, 0.5, 0.742, 0.5625, 0.742, 0.75, 0.742, 0.6875, 0.742, 0.6875, 0.742, 0.75, 0.742, 0.625, 0.742, 0.5625, 0.742, 0.5625, 0.742, 0.625, 0.742, 0.125, 0.742, 0.0625, 0.742, 0.0625, 0.742, 0.125, 0.742, 0.375, 0.742, 0.3125, 0.742, 0.3125, 0.742, 0.375, 0.742, 0.25, 0.742, 0.1875, 0.742, 0.1875, 0.742, 0.25, 0.742, 0.0625, 0.742, 0.0, 0.742, 0.0, 0.742, 0.0625, 0.742, 0.5, 0.742, 0.4375, 0.742, 0.4375, 0.742, 0.5, 0.742, 0.8125, 0.742, 0.75, 0.742, 0.75, 0.742, 0.8125, 0.742, 1.0, 0.742, 0.9375, 0.742, 0.9375, 0.742, 1.0, 0.742, 0.0625, 0.742, 0.0, 0.742, 0.0, 0.742, 0.0625, 0.742, 0.5, 0.742, 0.4375, 0.742, 0.4375, 0.742, 0.5, 0.742, 0.9375, 0.742, 0.875, 0.742, 0.875, 0.742, 0.9375, 0.742, 1.0, 0.742, 0.9375, 0.742, 0.9375, 0.742, 1.0, 0.742, 0.1875, 0.742, 0.125, 0.742, 0.125, 0.742, 0.1875, 0.742, 0.25, 0.742, 0.1875, 0.742, 0.1875, 0.742, 0.25, 0.742, 0.6875, 0.742, 0.625, 0.742, 0.625, 0.742, 0.6875, 0.742, 0.8125, 0.742, 0.75, 0.742, 0.75, 0.742, 0.8125, 0.742, 0.125, 0.742, 0.0625, 0.742, 0.0625, 0.742, 0.125, 0.742, 0.1875, 0.742, 0.125, 0.742, 0.125, 0.742, 0.1875, 0.742, 0.3125, 0.742, 0.25, 0.742, 0.25, 0.742, 0.3125, 0.742, 0.875, 0.742, 0.8125, 0.742, 0.8125, 0.742, 0.875, 0.742, 0.0625, 0.742, 0.0, 0.742, 0.0, 0.742, 0.0625, 0.742, 0.125, 0.742, 0.0625, 0.742, 0.0625, 0.742, 0.125, 0.742, 0.4375, 0.742, 0.375, 0.742, 0.375, 0.742, 0.4375, 0.742, 0.5625, 0.742, 0.5, 0.742, 0.5, 0.742, 0.5625, 0.742, 0.75, 0.742, 0.6875, 0.742, 0.6875, 0.742, 0.75, 0.742, 0.625, 0.742, 0.5625, 0.742, 0.5625, 0.742, 0.625, 0.742, 0.25, 0.742, 0.1875, 0.742, 0.1875, 0.742, 0.25, 0.742, 0.0625, 0.742, 0.0, 0.742, 0.0, 0.742, 0.0625, 0.742, 0.9375, 0.742, 0.875, 0.742, 0.875, 0.742, 0.9375, 0.742, 0.625, 0.742, 0.5625, 0.742, 0.5625, 0.742, 0.625, 0.742, 1.0, 0.742, 0.9375, 0.742, 0.9375, 0.742, 1.0, 0.742, 0.1875, 0.742, 0.125, 0.742, 0.125, 0.742, 0.1875, 0.742, 0.25, 0.742, 0.1875, 0.742, 0.1875, 0.742, 0.25, 0.742, 0.1875, 0.742, 0.125, 0.742, 0.125, 0.742, 0.1875, 0.742, 1.0, 0.742, 0.9375, 0.742, 0.9375, 0.742, 1.0, 0.742, 0.4375, 0.742, 0.375, 0.742, 0.375, 0.742, 0.4375, 0.742, 0.875, 0.742, 0.8125, 0.742, 0.8125, 0.742, 0.875, 0.742, 0.4375, 0.742, 0.375, 0.742, 0.375, 0.742, 0.4375, 0.742, 0.5, 0.742, 0.4375, 0.742, 0.4375, 0.742, 0.5, 0.742, 0.9375, 0.742, 0.875, 0.742, 0.875, 0.742, 0.9375, 0.742, 0.9375, 0.742, 0.875, 0.742, 0.875, 0.742, 0.9375, 0.742, 0.8125, 0.742, 0.75, 0.742, 0.75, 0.742, 0.8125, 0.742, 0.4375, 0.742, 0.375, 0.742, 0.375, 0.742, 0.4375, 0.742, 0.875, 0.742, 0.8125, 0.742, 0.8125, 0.742, 0.875, 0.742, 0.75, 0.742, 0.6875, 0.742, 0.6875, 0.742, 0.75, 0.742, 0.3125, 0.742, 0.25, 0.742, 0.25, 0.742, 0.3125, 0.742, 0.4375, 0.742, 0.375, 0.742, 0.375, 0.742, 0.4375, 0.742, 0.5, 0.742, 0.4375, 0.742, 0.4375, 0.742, 0.5, 0.742, 0.875, 0.742, 0.8125, 0.742, 0.8125, 0.742, 0.875, 0.742, 0.25, 0.742, 0.1875, 0.742, 0.1875, 0.742, 0.25, 0.742, 0.5625, 0.742, 0.5, 0.742, 0.5, 0.742, 0.5625, 0.742, 0.9375, 0.742, 0.875, 0.742, 0.875, 0.742, 0.9375, 0.742, 1.0, 0.742, 0.9375, 0.742, 0.9375, 0.742, 1.0, 0.742, 0.375, 0.742, 0.3125, 0.742, 0.3125, 0.742, 0.375, 0.742, 0.8125, 0.742, 0.75, 0.742, 0.75, 0.742, 0.8125, 0.742, 0.75, 0.742, 0.6875, 0.742, 0.6875, 0.742, 0.75, 0.742, 0.3125, 0.742, 0.25, 0.742, 0.25, 0.742, 0.3125, 0.742, 0.125, 0.742, 0.0625, 0.742, 0.0625, 0.742, 0.125, 0.742, 0.1875, 0.742, 0.125, 0.742, 0.125, 0.742, 0.1875, 0.742, 0.6875, 0.742, 0.625, 0.742, 0.625, 0.742, 0.6875, 0.742, 0.0625, 0.742, 0.0, 0.742, 0.0, 0.742, 0.0625, 0.742])
me_cylinder_001.materials.append(mat_neutralglas_001)
me_cylinder_001.update()

# ---- objects
ob_flask = bpy.data.objects.new('Flask', me_cylinder)
ob_flask2 = bpy.data.objects.new('Flask2', me_cylinder_001)

# ---- transforms, parenting, visibility, modifiers, constraints
ob_flask.location = (0.0, 0.0, 0.0)
_m = ob_flask.modifiers.new('Solidify', 'SOLIDIFY')
_m.thickness = 0.001
_m.use_rim = False
_m.use_flip_normals = True
ob_flask2.location = (-3.783e-10, 0.1007, -0.002354)
_m = ob_flask2.modifiers.new('Solidify', 'SOLIDIFY')
_m.thickness = 0.001
_m.use_rim = False
_m.use_flip_normals = True

# ---- collection membership
col_collection.objects.link(ob_flask)
col_collection.objects.link(ob_flask2)

# ---- scene / render settings (as saved in the file)
scene.frame_start = 1; scene.frame_end = 250; scene.frame_set(1)
scene.render.engine = 'CYCLES'
scene.cycles.sampling_pattern = 'TABULATED_SOBOL'
scene.eevee.use_raytracing = True
scene.view_settings.view_transform = 'Filmic'
bpy.context.view_layer.update()

# ---- added for rendering (the .blend has no active camera and no usable light): camera, sun
cam_auto = bpy.data.cameras.new('AutoCamera')
cam_auto.lens = 50.0
cam_auto.sensor_width = 36.0
cam_auto.clip_end = 1000.0
ob_auto_camera = bpy.data.objects.new('AutoCamera', cam_auto)
scene.collection.objects.link(ob_auto_camera)
ob_auto_camera.location = (0.224269, -0.222784, 0.238995)
ob_auto_camera.rotation_euler = (1.09748, -7.21219e-08, 0.694738)
scene.camera = ob_auto_camera
light_auto_sun = bpy.data.lights.new('AutoSun', 'SUN')
light_auto_sun.energy = 3.0
light_auto_sun.angle = 0.0523599
ob_auto_sun = bpy.data.objects.new('AutoSun', light_auto_sun)
scene.collection.objects.link(ob_auto_sun)
ob_auto_sun.rotation_euler = (0.872665, 0.174533, 0.523599)
bpy.context.view_layer.update()
